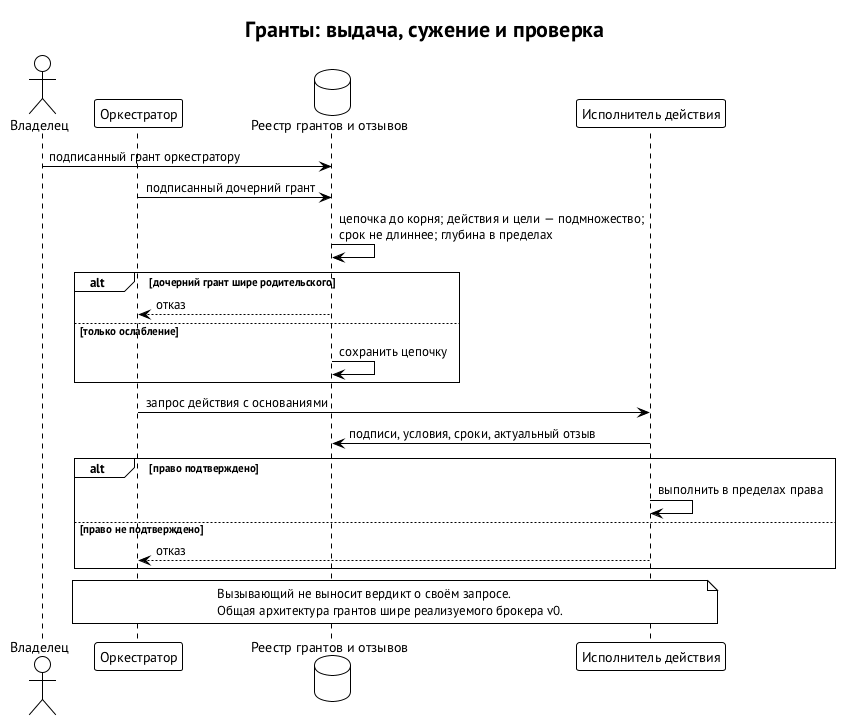

The diagram above was rendered by PlantUML. Its source (embedded in the PNG):
@startuml grant-issue-and-check
!theme plain
skinparam defaultFontName "PT Sans"
skinparam shadowing false
title Гранты: выдача, сужение и проверка
actor "Владелец" as O
participant "Оркестратор" as A
database "Реестр грантов и отзывов" as R
participant "Исполнитель действия" as E
O -> R : подписанный грант оркестратору
A -> R : подписанный дочерний грант
R -> R : цепочка до корня; действия и цели — подмножество;\nсрок не длиннее; глубина в пределах
alt дочерний грант шире родительского
  R --> A : отказ
else только ослабление
  R -> R : сохранить цепочку
end
A -> E : запрос действия с основаниями
E -> R : подписи, условия, сроки, актуальный отзыв
alt право подтверждено
  E -> E : выполнить в пределах права
else право не подтверждено
  E --> A : отказ
end
note over A, E
  Вызывающий не выносит вердикт о своём запросе.
  Общая архитектура грантов шире реализуемого брокера v0.
end note
@enduml